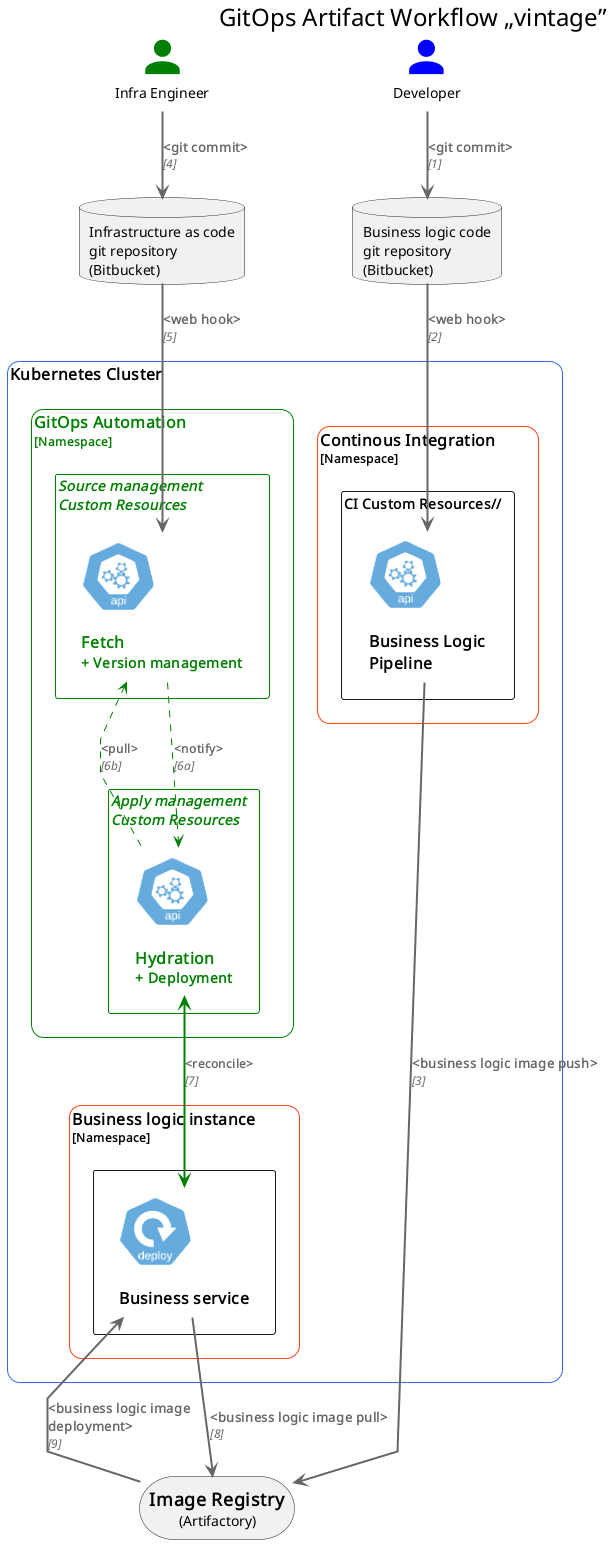

The diagram above was rendered by PlantUML. Its source (embedded in the PNG):
@startuml kubernetes
' needs Eclips elk-full.jar, not distributed with PlantUML JAR:
' !pragma layout elk

' !include ~/PlantUML/C4/C4_Container.puml

<style>
arrow { LineThickness 2 }
header { 
    FontColor black
    FontSize 24
}
</style>

header GitOps Artifact Workflow „vintage”

' direction+linetype pragmas ignord by Eclipse+Smetana layout engine:
skinparam linetype polyline
skinparam nodesep 50
skinparam ranksep 50

' Kubernetes
!define KubernetesPuml ~/kubernetes-PlantUML/dist

!include <material7/AccountUser/Account>

!include KubernetesPuml/kubernetes_Common.puml
!include KubernetesPuml/kubernetes_Context.puml
!include KubernetesPuml/kubernetes_Simplified.puml

!include KubernetesPuml/OSS/KubernetesApi.puml
!include KubernetesPuml/OSS/KubernetesDeploy.puml
!include KubernetesPuml/OSS/KubernetesSvc.puml
!include KubernetesPuml/OSS/KubernetesPod.puml

label "  <$mdiAccount{color=blue}>\nDeveloper"                 as developer
label "      <$mdiAccount{color=green}>\nInfra Engineer"       as infraeng

database "Business logic code\ngit repository\n(Bitbucket)"    as bl_repo
database "Infrastructure as code\ngit repository\n(Bitbucket)" as iac_repo
storage  "<b><size:18>Image Registry\n        (Artifactory)"   as registry

top to bottom direction

' Kubernetes Components
Cluster_Boundary(cluster, "Kubernetes Cluster") {
Namespace_Boundary(ci, "Continous Integration") {
    rectangle "CI Custom Resources//" {
            KubernetesApi(CI, "Business Logic\n<b><size:16>Pipeline", "")
        }
    }
    Namespace_Boundary(go, "GitOps Automation") #line:green;text:green {
        rectangle "//Source management//\n//Custom Resources//"  #line:green;text:green {
            KubernetesApi(GitOpsSrc  , "Fetch\n**+ Version management**", "") #text:green
        }
        rectangle "//Apply management//\n//Custom Resources//"  #line:green;text:green {
            KubernetesApi(GitOpsApply, "Hydration\n**+ Deployment**"    , "") #text:green
        }
    }
    Namespace_Boundary(tgt, "Business logic instance") {
        rectangle {
            KubernetesDeploy(deployment, "Business service", "")
        }
    }
}

Rel(developer  , bl_repo   , "<git commit>"                     , "1")
' only available in C4-PlantUML:
' Lay_Distance(developer, bl_repo, 3)
Rel(bl_repo    , CI        , "<web hook>"                       , "2")
Rel(CI         , registry  , "<business logic image push>"      , "3")
Rel(infraeng   , iac_repo  , "<git commit>"                     , "4")
Rel(iac_repo   , GitOpsSrc , "<web hook>"                       , "5")
GitOpsApply -u-> GitOpsSrc   #green;line.bold;line.dashed; : **<pull>**\n//[6b]//
GitOpsSrc   -d-> GitOpsApply #green;line.bold;line.dashed; : **<notify>**\n//[6a]//
GitOpsApply <--> deployment  #green;line.bold;             : **<reconcile>**\n//[7]//
Rel(deployment , registry  , "<business logic image pull>"      , "8")
Rel_Up(registry, deployment, "<business logic image deployment>", "9")
@enduml